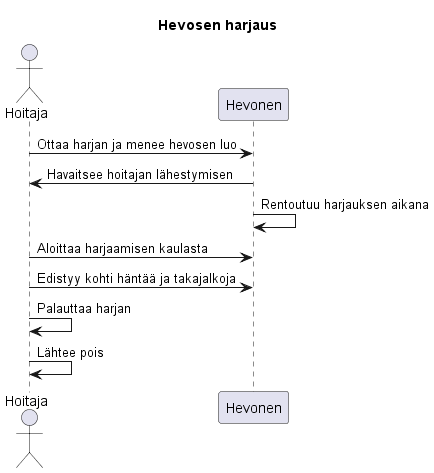

The diagram above was rendered by PlantUML. Its source (embedded in the PNG):
@startuml
title Hevosen harjaus

actor Hoitaja
participant Hevonen

Hoitaja -> Hevonen: Ottaa harjan ja menee hevosen luo
Hevonen -> Hoitaja: Havaitsee hoitajan lähestymisen
Hevonen -> Hevonen: Rentoutuu harjauksen aikana
Hoitaja -> Hevonen: Aloittaa harjaamisen kaulasta
Hoitaja -> Hevonen: Edistyy kohti häntää ja takajalkoja
Hoitaja -> Hoitaja: Palauttaa harjan
Hoitaja -> Hoitaja: Lähtee pois

@enduml